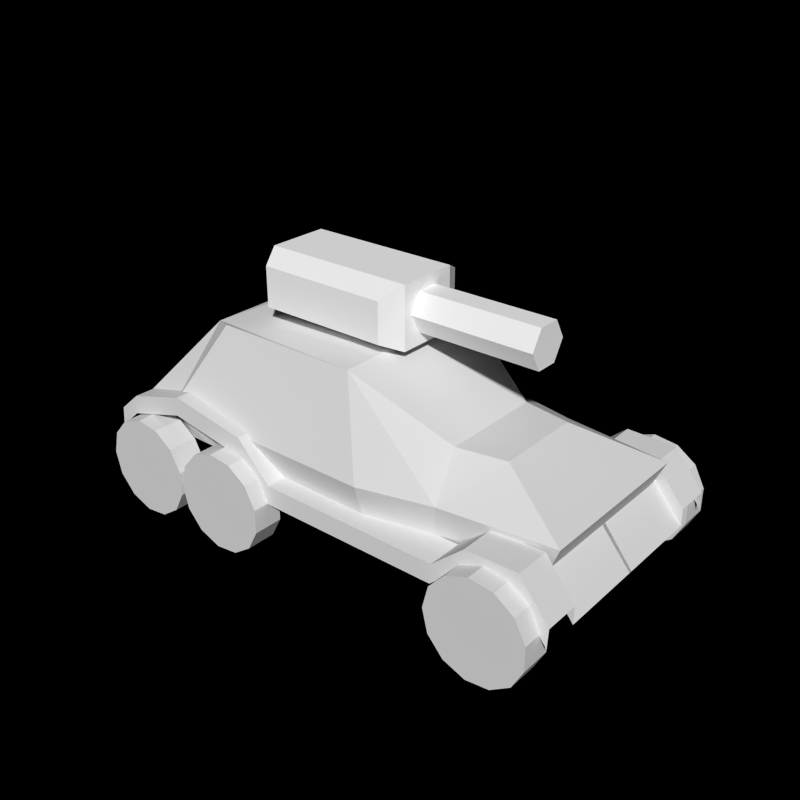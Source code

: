 # Source: Badger.blend  (saved by Blender 2.75.0; exported with 4.5.12 LTS)
import bpy
from mathutils import Matrix  # noqa: F401  (used for matrix-valued properties, if any)

bpy.ops.wm.read_factory_settings(use_empty=True)
scene = bpy.context.scene
scene.name = 'Badger'

# ---- collections
col_collection_1 = bpy.data.collections.new('Collection 1'); scene.collection.children.link(col_collection_1)

# ---- materials (node trees are filled in below, after node groups)
mat_turret_mat = bpy.data.materials.new('Turret Mat')
mat_turret_mat.alpha_threshold = 0.0
mat_turret_mat.use_transparent_shadow = False
mat_turret_mat.diffuse_color = (1.0, 1.0, 1.0, 1.0)
mat_turret_mat.roughness = 0.5
mat_chassis = bpy.data.materials.new('Chassis')
mat_chassis.alpha_threshold = 0.0
mat_chassis.use_transparent_shadow = False
mat_chassis.roughness = 0.5
mat_wheel = bpy.data.materials.new('Wheel')
mat_wheel.alpha_threshold = 0.0
mat_wheel.use_transparent_shadow = False
mat_wheel.roughness = 0.5
mat_chassis_001 = bpy.data.materials.new('Chassis.001')
mat_chassis_001.alpha_threshold = 0.0
mat_chassis_001.use_transparent_shadow = False
mat_chassis_001.roughness = 0.5

# ---- material node trees

# ---- world
world_world = bpy.data.worlds.new('World'); scene.world = world_world
world_world.color = (0.0, 0.0, 0.0)
world_world.use_sun_shadow = False
world_world.sun_shadow_jitter_overblur = 0.0
world_world.cycles.sampling_method = 'MANUAL'
world_world.cycles.sample_map_resolution = 256

# ---- meshes
me_cylinder_003 = bpy.data.meshes.new('Cylinder.003')
me_cylinder_003.from_pydata([(0.6065, 0.2, 8.742e-09), (1.8, 0.2, -7.868e-08), (0.6065, 0.1, -0.1732), (1.8, 0.1, -0.1732), (0.6065, -0.1, -0.1732), (1.8, -0.1, -0.1732), (0.6065, -0.2, 2.623e-08), (1.8, -0.2, -6.12e-08), (0.6065, -0.1, 0.1732), (1.8, -0.1, 0.1732), (0.6065, 0.1, 0.1732), (1.8, 0.1, 0.1732), (-0.7185, -0.28, 0.2771), (-0.7185, -0.28, -0.2829), (-0.7185, 0.28, 0.2771), (-0.7185, 0.28, -0.2829), (-0.6185, 0.48, 0.1771), (-0.6185, 0.48, -0.1829), (-0.6185, -0.48, 0.1771), (-0.6185, -0.48, -0.1829), (0.6815, -0.28, 0.2771), (0.6815, -0.28, -0.2829), (0.6815, 0.28, 0.2771), (0.6815, 0.28, -0.2829), (0.5815, 0.48, 0.1771), (0.5815, 0.48, -0.1829), (0.5815, -0.48, 0.1771), (0.5815, -0.48, -0.1829)], [], [(0, 1, 3, 2), (2, 3, 5, 4), (4, 5, 7, 6), (6, 7, 9, 8), (3, 1, 11, 9, 7, 5), (10, 11, 1, 0), (8, 9, 11, 10), (22, 23, 25, 24), (14, 16, 17, 15), (13, 19, 18, 12), (12, 20, 22, 14), (18, 26, 20, 12), (19, 27, 26, 18), (14, 22, 24, 16), (21, 23, 22, 20), (14, 15, 13, 12), (16, 24, 25, 17), (27, 21, 20, 26), (13, 21, 27, 19), (17, 25, 23, 15)])
_uv = me_cylinder_003.uv_layers.new(name='UVMap')
_uv.uv.foreach_set('vector', [0.6453, 0.8759, 0.9772, 0.8759, 0.9772, 0.9315, 0.6453, 0.9315, 0.6453, 0.9315, 0.9772, 0.9315, 0.9772, 0.9872, 0.6453, 0.9872, 0.6453, 0.8759, 0.9772, 0.8759, 0.9772, 0.9315, 0.6453, 0.9315, 0.6453, 0.8188, 0.9772, 0.8188, 0.9772, 0.8759, 0.6453, 0.8759, 0.5571, 0.8111, 0.5571, 0.8662, 0.5093, 0.8937, 0.4616, 0.8662, 0.4616, 0.8111, 0.5093, 0.7835, 0.6453, 0.8188, 0.9772, 0.8188, 0.9772, 0.8759, 0.6453, 0.8759, 0.6453, 0.9315, 0.9772, 0.9315, 0.9772, 0.9872, 0.6453, 0.9872, 0.6492, 0.5613, 0.6492, 0.6673, 0.6905, 0.6486, 0.6905, 0.5805, 0.9611, 0.5613, 0.9177, 0.5805, 0.9188, 0.6484, 0.96, 0.6676, 0.6492, 0.6673, 0.6905, 0.6486, 0.6905, 0.5805, 0.6492, 0.5613, 0.6791, 0.7974, 0.8965, 0.7974, 0.8965, 0.7104, 0.6791, 0.7104, 0.6905, 0.5805, 0.9177, 0.5805, 0.9377, 0.5379, 0.6716, 0.5381, 0.6905, 0.6486, 0.9188, 0.6484, 0.9177, 0.5805, 0.6905, 0.5805, 0.9377, 0.5379, 0.6716, 0.5381, 0.6905, 0.5805, 0.9177, 0.5805, 0.9834, 0.7974, 0.9834, 0.7104, 0.8965, 0.7104, 0.8965, 0.7974, 0.6791, 0.7104, 0.5921, 0.7104, 0.5921, 0.7974, 0.6791, 0.7974, 0.9177, 0.5805, 0.6905, 0.5805, 0.6905, 0.6486, 0.9188, 0.6484, 0.9188, 0.6484, 0.96, 0.6676, 0.9611, 0.5613, 0.9177, 0.5805, 0.6716, 0.691, 0.9366, 0.691, 0.9188, 0.6484, 0.6905, 0.6486, 0.9188, 0.6484, 0.6905, 0.6486, 0.6716, 0.691, 0.9366, 0.691])
me_cylinder_003.materials.append(mat_turret_mat)
me_cylinder_003.use_remesh_preserve_volume = False
me_cylinder_003.use_remesh_preserve_attributes = False
me_cylinder_003.use_mirror_vertex_groups = False
me_cylinder_003.update()
me_plane_002 = bpy.data.meshes.new('Plane.002')
me_plane_002.from_pydata([(-1.881, -0.9717, 0.0), (0.03431, -0.9717, 0.0), (-1.881, 0.9717, 0.0), (0.03431, 0.9717, 0.0), (0.6335, -0.8295, -0.01178), (0.6324, 0.8301, -0.01178), (-2.46, -0.954, 0.0), (-2.46, 0.954, 0.0), (-2.06, -1.06, 0.3), (0.02981, 1.06, 0.3), (0.6863, -0.9049, 0.3118), (0.6863, 0.9055, 0.3118), (-2.46, 0.954, 0.3), (0.02981, -1.06, 0.3), (-2.06, 1.06, 0.3), (-2.46, -0.954, 0.3), (-1.625, -0.7679, 1.081), (-0.276, -0.7679, 1.081), (-1.625, 0.7679, 1.081), (-0.276, 0.7679, 1.081), (0.5379, -0.4808, 0.5818), (0.5379, 0.4808, 0.5818), (-1.875, -0.6182, 1.004), (-1.875, 0.6182, 1.004), (1.544, -0.7144, -0.007538), (1.544, 0.7144, -0.007538), (1.684, -0.7793, 0.3075), (1.684, 0.7793, 0.3075), (0.9777, -0.4014, 0.5818), (0.9777, 0.4014, 0.5818)], [(16, 18)], [(3, 9, 11, 5), (20, 28, 29, 21), (11, 27, 25, 5), (16, 17, 19, 18, 23, 22), (21, 19, 17, 20), (4, 24, 26, 10), (26, 24, 25, 27), (29, 28, 26, 27), (10, 20, 17, 13), (10, 26, 28, 20), (21, 29, 27, 11), (6, 15, 12, 7), (0, 8, 15, 6), (2, 14, 9, 3), (1, 13, 8, 0), (7, 12, 14, 2), (4, 10, 13, 1), (15, 22, 23, 12), (14, 18, 19, 9), (8, 16, 22, 15), (13, 17, 16, 8), (12, 23, 18, 14), (9, 19, 21, 11)])
_uv = me_plane_002.uv_layers.new(name='UVMap')
_uv.uv.foreach_set('vector', [0.7104, 0.05007, 0.7225, 0.1081, 0.8467, 0.07426, 0.8224, 0.0148, 0.4735, 0.6138, 0.6134, 0.5951, 0.6134, 0.406, 0.4735, 0.3872, 0.1975, 0.8396, 0.3759, 0.769, 0.3759, 0.8359, 0.2136, 0.9018, 0.08728, 0.6809, 0.3822, 0.6809, 0.3822, 0.3196, 0.08728, 0.3196, 0.02354, 0.3549, 0.02354, 0.6461, 0.4735, 0.3872, 0.3822, 0.3196, 0.3822, 0.6809, 0.4735, 0.6138, 0.2136, 0.9018, 0.3759, 0.8359, 0.3759, 0.769, 0.1975, 0.8396, 0.3603, 0.1834, 0.3683, 0.1406, 0.5457, 0.1406, 0.5537, 0.1834, 0.5186, 0.2995, 0.3956, 0.2995, 0.3603, 0.1834, 0.5537, 0.1834, 0.8467, 0.07426, 0.8156, 0.2254, 0.7104, 0.2682, 0.7225, 0.1081, 0.1975, 0.8396, 0.3759, 0.769, 0.2054, 0.6934, 0.07459, 0.7464, 0.07459, 0.7464, 0.2054, 0.6934, 0.3759, 0.769, 0.1975, 0.8396, 0.07031, 0.1352, 0.07031, 0.1783, 0.3444, 0.1783, 0.3444, 0.1352, 0.8532, 0.05729, 0.9062, 0.1011, 0.9787, 0.06952, 0.9562, 0.0169, 0.6482, 0.3107, 0.6156, 0.3677, 0.9963, 0.3673, 0.9971, 0.3107, 0.9971, 0.3107, 0.9963, 0.3673, 0.6156, 0.3677, 0.6482, 0.3107, 0.9562, 0.0169, 0.9787, 0.06952, 0.9062, 0.1011, 0.8532, 0.05729, 0.8224, 0.0148, 0.8467, 0.07426, 0.7225, 0.1081, 0.7104, 0.05007, 0.07031, 0.1783, 0.09772, 0.2937, 0.317, 0.2937, 0.3444, 0.1783, 0.6156, 0.3677, 0.6716, 0.5144, 0.9531, 0.5144, 0.9963, 0.3673, 0.9062, 0.1011, 0.9166, 0.2652, 0.9787, 0.2271, 0.9787, 0.06952, 0.9963, 0.3673, 0.9531, 0.5144, 0.6716, 0.5144, 0.6156, 0.3677, 0.9787, 0.06952, 0.9787, 0.2271, 0.9166, 0.2652, 0.9062, 0.1011, 0.7225, 0.1081, 0.7104, 0.2682, 0.8156, 0.2254, 0.8467, 0.07426])
me_plane_002.materials.append(mat_chassis)
me_plane_002.use_remesh_preserve_volume = False
me_plane_002.use_remesh_preserve_attributes = False
me_plane_002.use_mirror_vertex_groups = False
me_plane_002.update()
me_wheel_4 = bpy.data.meshes.new('Wheel 4')
me_wheel_4.from_pydata([(0.0, 1.0, -1.0), (0.0, 1.0, 1.0), (0.4647, 0.8855, -1.0), (0.4647, 0.8855, 1.0), (0.823, 0.5681, -1.0), (0.823, 0.5681, 1.0), (0.9927, 0.1205, -1.0), (0.9927, 0.1205, 1.0), (0.935, -0.3546, -1.0), (0.935, -0.3546, 1.0), (0.6631, -0.7485, -1.0), (0.6631, -0.7485, 1.0), (0.2393, -0.9709, -1.0), (0.2393, -0.9709, 1.0), (-0.2393, -0.9709, -1.0), (-0.2393, -0.9709, 1.0), (-0.6631, -0.7485, -1.0), (-0.6631, -0.7485, 1.0), (-0.935, -0.3546, -1.0), (-0.935, -0.3546, 1.0), (-0.9927, 0.1205, -1.0), (-0.9927, 0.1205, 1.0), (-0.823, 0.5681, -1.0), (-0.823, 0.5681, 1.0), (-0.4647, 0.8855, -1.0), (-0.4647, 0.8855, 1.0)], [], [(0, 1, 3, 2), (2, 3, 5, 4), (4, 5, 7, 6), (6, 7, 9, 8), (8, 9, 11, 10), (10, 11, 13, 12), (12, 13, 15, 14), (14, 15, 17, 16), (16, 17, 19, 18), (18, 19, 21, 20), (20, 21, 23, 22), (3, 1, 25, 23, 21, 19, 17, 15, 13, 11, 9, 7, 5), (24, 25, 1, 0), (22, 23, 25, 24), (0, 2, 4, 6, 8, 10, 12, 14, 16, 18, 20, 22, 24)])
_uv = me_wheel_4.uv_layers.new(name='UVMap')
_uv.uv.foreach_set('vector', [0.3133, 0.9212, 0.3133, 0.9785, 0.2861, 0.9785, 0.2861, 0.9212, 0.2861, 0.9212, 0.2861, 0.9785, 0.2589, 0.9785, 0.2589, 0.9212, 0.2589, 0.9212, 0.2589, 0.9785, 0.2317, 0.9785, 0.2318, 0.9209, 0.5857, 0.921, 0.5854, 0.9785, 0.5582, 0.9785, 0.5579, 0.9213, 0.5579, 0.9213, 0.5582, 0.9785, 0.531, 0.9785, 0.5308, 0.921, 0.5308, 0.921, 0.531, 0.9785, 0.5038, 0.9785, 0.5038, 0.9211, 0.5038, 0.9211, 0.5038, 0.9785, 0.4765, 0.9785, 0.4765, 0.9212, 0.4765, 0.9212, 0.4765, 0.9785, 0.4493, 0.9785, 0.4493, 0.9212, 0.4493, 0.9212, 0.4493, 0.9785, 0.4221, 0.9785, 0.4221, 0.9212, 0.4221, 0.9212, 0.4221, 0.9785, 0.3949, 0.9785, 0.3949, 0.9212, 0.3949, 0.9212, 0.3949, 0.9785, 0.3677, 0.9785, 0.3677, 0.9212, 0.1651, 0.9395, 0.1401, 0.9678, 0.1048, 0.9812, 0.06734, 0.9766, 0.03628, 0.9552, 0.01874, 0.9217, 0.01874, 0.884, 0.03628, 0.8506, 0.06734, 0.8291, 0.1048, 0.8246, 0.1401, 0.838, 0.1651, 0.8662, 0.1742, 0.9029, 0.3405, 0.9212, 0.3405, 0.9785, 0.3133, 0.9785, 0.3133, 0.9212, 0.3677, 0.9212, 0.3677, 0.9785, 0.3405, 0.9785, 0.3405, 0.9212, 0.06734, 0.8291, 0.1048, 0.8246, 0.1401, 0.838, 0.1651, 0.8662, 0.1742, 0.9029, 0.1651, 0.9395, 0.1401, 0.9678, 0.1048, 0.9812, 0.06734, 0.9766, 0.03628, 0.9552, 0.01874, 0.9217, 0.01874, 0.884, 0.03628, 0.8506])
me_wheel_4.materials.append(mat_wheel)
me_wheel_4.use_remesh_preserve_volume = False
me_wheel_4.use_remesh_preserve_attributes = False
me_wheel_4.use_mirror_vertex_groups = False
me_wheel_4.update()
me_chassis = bpy.data.meshes.new('Chassis')
me_chassis.from_pydata([(-0.8068, -0.8303, 0.1574), (0.8579, -0.8303, 0.1574), (-0.8081, -1.158, 0.161), (0.8567, -1.158, 0.161), (-0.8057, -1.168, -0.005874), (0.859, -1.168, -0.005874), (-1.083, -0.8105, 0.3984), (-1.083, 0.007155, 0.2409), (-1.083, -0.8146, 0.2409), (-1.084, -1.138, 0.4019), (-1.082, -1.148, 0.2351), (-1.537, -0.7978, 0.3967), (-1.537, 0.01987, 0.2392), (-1.537, -0.8019, 0.2392), (-1.538, -1.125, 0.4002), (-1.536, -1.136, 0.2334), (-1.804, -0.8038, 0.0653), (-1.804, 0.01379, -0.09213), (-1.804, -0.8079, -0.09213), (-1.805, -1.131, 0.06885), (-1.803, -1.142, -0.098), (1.196, -0.8164, 0.4763), (1.195, -1.144, 0.4799), (1.197, -1.154, 0.313), (1.94, -0.8128, 0.5968), (1.939, -1.14, 0.6003), (1.941, -1.151, 0.4335), (2.494, -0.8226, 0.4373), (2.494, 0.001788, 0.2799), (2.494, -0.8267, 0.2799), (2.493, -1.15, 0.4409), (2.495, -1.161, 0.274), (2.689, -0.8316, 0.2637), (2.689, -0.000422, 0.1063), (2.689, -0.8357, 0.1063), (2.688, -1.159, 0.2673), (2.69, -1.17, 0.1004), (-0.8068, 0.8303, 0.1574), (0.8579, 0.8303, 0.1574), (-0.8081, 1.158, 0.161), (0.8567, 1.158, 0.161), (-0.8057, 1.168, -0.005874), (0.859, 1.168, -0.005874), (-1.083, 0.8105, 0.3984), (-1.083, -0.007155, 0.2409), (-1.083, 0.8146, 0.2409), (-1.084, 1.138, 0.4019), (-1.082, 1.148, 0.2351), (-1.537, 0.7978, 0.3967), (-1.537, -0.01987, 0.2392), (-1.537, 0.8019, 0.2392), (-1.538, 1.125, 0.4002), (-1.536, 1.136, 0.2334), (-1.804, 0.8038, 0.0653), (-1.804, -0.01379, -0.09213), (-1.804, 0.8079, -0.09213), (-1.805, 1.131, 0.06885), (-1.803, 1.142, -0.098), (1.196, 0.8164, 0.4763), (1.195, 1.144, 0.4799), (1.197, 1.154, 0.313), (1.94, 0.8128, 0.5968), (1.939, 1.14, 0.6003), (1.941, 1.151, 0.4335), (2.494, 0.8226, 0.4373), (2.494, -0.001788, 0.2799), (2.494, 0.8267, 0.2799), (2.493, 1.15, 0.4409), (2.495, 1.161, 0.274), (2.689, 0.8316, 0.2637), (2.689, 0.000422, 0.1063), (2.689, 0.8357, 0.1063), (2.688, 1.159, 0.2673), (2.69, 1.17, 0.1004)], [], [(3, 1, 0, 2), (2, 0, 6, 9), (4, 2, 9, 10), (10, 9, 14, 15), (8, 7, 12, 13), (9, 6, 11, 14), (6, 8, 13, 11), (15, 14, 19, 20), (13, 12, 17, 18), (14, 11, 16, 19), (11, 13, 18, 16), (3, 5, 23, 22), (1, 3, 22, 21), (22, 23, 26, 25), (21, 22, 25, 24), (25, 26, 31, 30), (24, 25, 30, 27), (27, 30, 35, 32), (28, 29, 34, 33), (30, 31, 36, 35), (29, 27, 32, 34), (3, 2, 4, 5), (40, 39, 37, 38), (39, 46, 43, 37), (41, 47, 46, 39), (47, 52, 51, 46), (45, 50, 49, 44), (46, 51, 48, 43), (43, 48, 50, 45), (52, 57, 56, 51), (50, 55, 54, 49), (51, 56, 53, 48), (48, 53, 55, 50), (40, 59, 60, 42), (38, 58, 59, 40), (59, 62, 63, 60), (58, 61, 62, 59), (62, 67, 68, 63), (61, 64, 67, 62), (64, 69, 72, 67), (65, 70, 71, 66), (67, 72, 73, 68), (66, 71, 69, 64), (40, 42, 41, 39)])
_uv = me_chassis.uv_layers.new(name='UVMap')
_uv.uv.foreach_set('vector', [0.2753, 0.06041, 0.2819, 0.1293, 0.5115, 0.1245, 0.5171, 0.05883, 0.5171, 0.05883, 0.5115, 0.1245, 0.5723, 0.1163, 0.5693, 0.07435, 0.5121, 0.03683, 0.5171, 0.05883, 0.5693, 0.07435, 0.5653, 0.05723, 0.5653, 0.05723, 0.5693, 0.07435, 0.6121, 0.07674, 0.6179, 0.05824, 0.5663, 0.1361, 0.5675, 0.2895, 0.6257, 0.2862, 0.6251, 0.1317, 0.5693, 0.07435, 0.5723, 0.1163, 0.6154, 0.1165, 0.6121, 0.07674, 0.5723, 0.1163, 0.5663, 0.1361, 0.6251, 0.1317, 0.6154, 0.1165, 0.6179, 0.05824, 0.6121, 0.07674, 0.6516, 0.05564, 0.6625, 0.03566, 0.6251, 0.1317, 0.6257, 0.2862, 0.689, 0.2866, 0.6872, 0.1346, 0.6121, 0.07674, 0.6154, 0.1165, 0.6716, 0.1208, 0.6516, 0.05564, 0.6154, 0.1165, 0.6251, 0.1317, 0.6872, 0.1346, 0.6716, 0.1208, 0.2753, 0.06041, 0.2755, 0.03695, 0.2159, 0.05967, 0.21, 0.07702, 0.2819, 0.1293, 0.2753, 0.06041, 0.21, 0.07702, 0.2098, 0.1223, 0.21, 0.07702, 0.2159, 0.05967, 0.1291, 0.0574, 0.13, 0.0776, 0.2098, 0.1223, 0.21, 0.07702, 0.13, 0.0776, 0.1291, 0.124, 0.13, 0.0776, 0.1291, 0.0574, 0.05909, 0.05542, 0.06701, 0.07354, 0.1291, 0.124, 0.13, 0.0776, 0.06701, 0.07354, 0.06607, 0.1216, 0.06607, 0.1216, 0.06701, 0.07354, 0.03648, 0.06676, 0.03753, 0.1225, 0.0559, 0.2802, 0.0557, 0.1377, 0.02443, 0.1377, 0.02396, 0.2795, 0.06701, 0.07354, 0.05909, 0.05542, 0.02971, 0.0468, 0.03648, 0.06676, 0.0557, 0.1377, 0.06607, 0.1216, 0.03753, 0.1225, 0.02443, 0.1377, 0.2753, 0.06041, 0.5171, 0.05883, 0.5121, 0.03683, 0.2755, 0.03695, 0.2753, 0.06041, 0.5171, 0.05883, 0.5115, 0.1245, 0.2819, 0.1293, 0.5171, 0.05883, 0.5693, 0.07435, 0.5723, 0.1163, 0.5115, 0.1245, 0.5121, 0.03683, 0.5653, 0.05723, 0.5693, 0.07435, 0.5171, 0.05883, 0.5653, 0.05723, 0.6179, 0.05824, 0.6121, 0.07674, 0.5693, 0.07435, 0.5663, 0.1361, 0.6251, 0.1317, 0.6257, 0.2862, 0.5675, 0.2895, 0.5693, 0.07435, 0.6121, 0.07674, 0.6154, 0.1165, 0.5723, 0.1163, 0.5723, 0.1163, 0.6154, 0.1165, 0.6251, 0.1317, 0.5663, 0.1361, 0.6179, 0.05824, 0.6625, 0.03566, 0.6516, 0.05564, 0.6121, 0.07674, 0.6251, 0.1317, 0.6872, 0.1346, 0.689, 0.2866, 0.6257, 0.2862, 0.6121, 0.07674, 0.6516, 0.05564, 0.6716, 0.1208, 0.6154, 0.1165, 0.6154, 0.1165, 0.6716, 0.1208, 0.6872, 0.1346, 0.6251, 0.1317, 0.2753, 0.06041, 0.21, 0.07702, 0.2159, 0.05967, 0.2755, 0.03695, 0.2819, 0.1293, 0.2098, 0.1223, 0.21, 0.07702, 0.2753, 0.06041, 0.21, 0.07702, 0.13, 0.0776, 0.1291, 0.0574, 0.2159, 0.05967, 0.2098, 0.1223, 0.1291, 0.124, 0.13, 0.0776, 0.21, 0.07702, 0.13, 0.0776, 0.06701, 0.07354, 0.05909, 0.05542, 0.1291, 0.0574, 0.1291, 0.124, 0.06607, 0.1216, 0.06701, 0.07354, 0.13, 0.0776, 0.06607, 0.1216, 0.03753, 0.1225, 0.03648, 0.06676, 0.06701, 0.07354, 0.0559, 0.2802, 0.02396, 0.2795, 0.02443, 0.1377, 0.0557, 0.1377, 0.06701, 0.07354, 0.03648, 0.06676, 0.02971, 0.0468, 0.05909, 0.05542, 0.0557, 0.1377, 0.02443, 0.1377, 0.03753, 0.1225, 0.06607, 0.1216, 0.2753, 0.06041, 0.2755, 0.03695, 0.5121, 0.03683, 0.5171, 0.05883])
me_chassis.materials.append(mat_chassis_001)
me_chassis.use_remesh_preserve_volume = False
me_chassis.use_remesh_preserve_attributes = False
me_chassis.use_mirror_vertex_groups = False
me_chassis.update()

# ---- objects
ob_cylinder = bpy.data.objects.new('Cylinder', me_cylinder_003)
ob_plane_001 = bpy.data.objects.new('Plane.001', me_plane_002)
ob_wheel_4_005 = bpy.data.objects.new('Wheel 4.005', me_wheel_4)
ob_wheel_4_004 = bpy.data.objects.new('Wheel 4.004', me_wheel_4)
ob_wheel_4_003 = bpy.data.objects.new('Wheel 4.003', me_wheel_4)
ob_wheel_4_002 = bpy.data.objects.new('Wheel 4.002', me_wheel_4)
ob_wheel_4_001 = bpy.data.objects.new('Wheel 4.001', me_wheel_4)
ob_wheel_4 = bpy.data.objects.new('Wheel 4', me_wheel_4)
ob_chassis = bpy.data.objects.new('Chassis', me_chassis)

# ---- transforms, parenting, visibility, modifiers, constraints
ob_cylinder.location = (-0.8, 0.0, 2.1)
ob_cylinder.lineart.crease_threshold = 0.0
ob_plane_001.location = (0.0, 0.0, 0.7146)
ob_plane_001.lineart.crease_threshold = 0.0
ob_wheel_4_005.location = (-2.174, 1.172, 0.4674)
ob_wheel_4_005.rotation_euler = (0.0, 1.571, 1.571)
ob_wheel_4_005.scale = (0.4502, 0.4502, 0.1363)
ob_wheel_4_005.lineart.crease_threshold = 0.0
ob_wheel_4_004.location = (-1.26, 1.172, 0.4674)
ob_wheel_4_004.rotation_euler = (0.0, 1.571, 1.571)
ob_wheel_4_004.scale = (0.4502, 0.4502, 0.1363)
ob_wheel_4_004.lineart.crease_threshold = 0.0
ob_wheel_4_003.location = (1.35, 1.172, 0.4674)
ob_wheel_4_003.rotation_euler = (0.0, 1.571, 1.571)
ob_wheel_4_003.scale = (0.4502, 0.4502, 0.1363)
ob_wheel_4_003.lineart.crease_threshold = 0.0
ob_wheel_4_002.location = (1.35, -1.177, 0.4674)
ob_wheel_4_002.rotation_euler = (0.0, 1.571, 1.571)
ob_wheel_4_002.scale = (0.4502, 0.4502, 0.1363)
ob_wheel_4_002.lineart.crease_threshold = 0.0
ob_wheel_4_001.location = (-2.174, -1.177, 0.4674)
ob_wheel_4_001.rotation_euler = (0.0, 1.571, 1.571)
ob_wheel_4_001.scale = (0.4502, 0.4502, 0.1363)
ob_wheel_4_001.lineart.crease_threshold = 0.0
ob_wheel_4.location = (-1.26, -1.177, 0.4674)
ob_wheel_4.rotation_euler = (0.0, 1.571, 1.571)
ob_wheel_4.scale = (0.4502, 0.4502, 0.1363)
ob_wheel_4.lineart.crease_threshold = 0.0
ob_chassis.location = (0.04495, -0.002538, 0.5784)
ob_chassis.rotation_euler = (0.0, -0.0, 3.142)
ob_chassis.lineart.crease_threshold = 0.0

# ---- collection membership
col_collection_1.objects.link(ob_cylinder)
col_collection_1.objects.link(ob_plane_001)
col_collection_1.objects.link(ob_wheel_4_005)
col_collection_1.objects.link(ob_wheel_4_004)
col_collection_1.objects.link(ob_wheel_4_003)
col_collection_1.objects.link(ob_wheel_4_002)
col_collection_1.objects.link(ob_wheel_4_001)
col_collection_1.objects.link(ob_wheel_4)
col_collection_1.objects.link(ob_chassis)

# ---- scene / render settings (as saved in the file)
scene.frame_start = 1; scene.frame_end = 24; scene.frame_set(44)
scene.render.engine = 'BLENDER_EEVEE_NEXT'
scene.render.image_settings.compression = 90
scene.render.resolution_x = 40
scene.render.resolution_y = 40
scene.render.dither_intensity = 0.0
scene.render.film_transparent = True
scene.render.bake_margin = 2
scene.render.bake_bias = 0.0
scene.cycles.use_denoising = False
scene.cycles.samples = 10
scene.cycles.sampling_pattern = 'TABULATED_SOBOL'
scene.cycles.light_sampling_threshold = 0.0
scene.cycles.use_adaptive_sampling = False
scene.cycles.use_light_tree = False
scene.cycles.blur_glossy = 0.0
scene.cycles.volume_bounces = 1
scene.cycles.pixel_filter_type = 'GAUSSIAN'
scene.cycles.sample_clamp_indirect = 0.0
scene.view_settings.view_transform = 'Standard'
bpy.context.view_layer.update()

# ---- added for rendering (the .blend has no active camera and no usable light): camera, sun
cam_auto = bpy.data.cameras.new('AutoCamera')
cam_auto.lens = 50.0
cam_auto.sensor_width = 36.0
cam_auto.clip_end = 1000.0
ob_auto_camera = bpy.data.objects.new('AutoCamera', cam_auto)
scene.collection.objects.link(ob_auto_camera)
ob_auto_camera.location = (4.88798, -6.34528, 5.42729)
ob_auto_camera.rotation_euler = (1.09748, -7.21219e-08, 0.694738)
scene.camera = ob_auto_camera
light_auto_sun = bpy.data.lights.new('AutoSun', 'SUN')
light_auto_sun.energy = 3.0
light_auto_sun.angle = 0.0523599
ob_auto_sun = bpy.data.objects.new('AutoSun', light_auto_sun)
scene.collection.objects.link(ob_auto_sun)
ob_auto_sun.rotation_euler = (0.872665, 0.174533, 0.523599)
bpy.context.view_layer.update()
